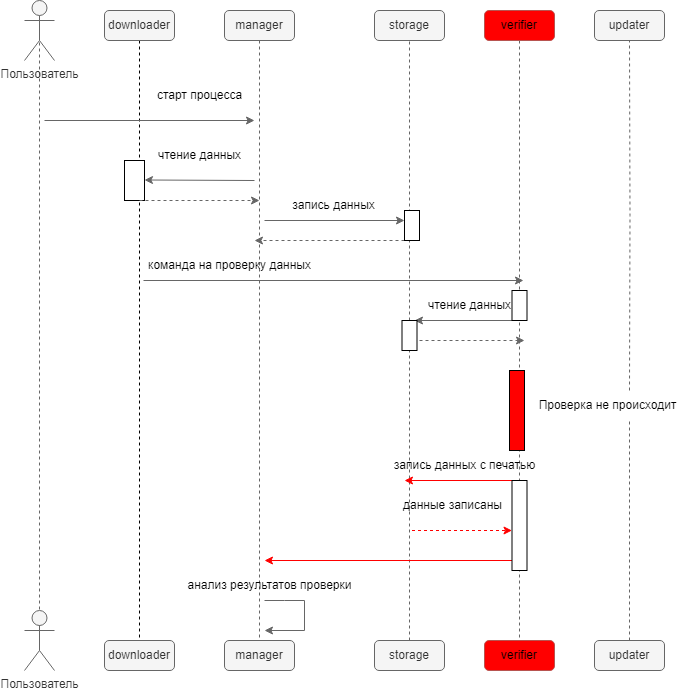

The diagram above was exported from draw.io. Its source (the exported page's mxGraphModel, read from the mxfile embedded in the PNG):
<mxGraphModel dx="832" dy="479" grid="1" gridSize="10" guides="1" tooltips="1" connect="1" arrows="1" fold="1" page="1" pageScale="1" pageWidth="827" pageHeight="1169" math="0" shadow="0">
  <root>
    <mxCell id="0" />
    <mxCell id="1" parent="0" />
    <mxCell id="NzjiR6X6Z1qu7tx-iiga-30" style="edgeStyle=orthogonalEdgeStyle;rounded=0;orthogonalLoop=1;jettySize=auto;html=1;exitX=0.5;exitY=0.5;exitDx=0;exitDy=0;exitPerimeter=0;entryX=0.5;entryY=0.5;entryDx=0;entryDy=0;entryPerimeter=0;endArrow=none;endFill=0;dashed=1;fillColor=#f5f5f5;strokeColor=#666666;" parent="1" source="NzjiR6X6Z1qu7tx-iiga-1" target="NzjiR6X6Z1qu7tx-iiga-16" edge="1">
      <mxGeometry relative="1" as="geometry" />
    </mxCell>
    <mxCell id="NzjiR6X6Z1qu7tx-iiga-1" value="Пользователь" style="shape=umlActor;verticalLabelPosition=bottom;verticalAlign=top;html=1;outlineConnect=0;fillColor=#f5f5f5;fontColor=#333333;strokeColor=#666666;" parent="1" vertex="1">
      <mxGeometry x="50" y="40" width="30" height="60" as="geometry" />
    </mxCell>
    <mxCell id="NzjiR6X6Z1qu7tx-iiga-27" style="edgeStyle=orthogonalEdgeStyle;rounded=0;orthogonalLoop=1;jettySize=auto;html=1;exitX=0.5;exitY=1;exitDx=0;exitDy=0;entryX=0.5;entryY=0;entryDx=0;entryDy=0;endArrow=none;endFill=0;dashed=1;" parent="1" source="NzjiR6X6Z1qu7tx-iiga-2" target="NzjiR6X6Z1qu7tx-iiga-18" edge="1">
      <mxGeometry relative="1" as="geometry" />
    </mxCell>
    <mxCell id="NzjiR6X6Z1qu7tx-iiga-2" value="downloader" style="rounded=1;whiteSpace=wrap;html=1;fillColor=#f5f5f5;fontColor=#333333;strokeColor=#666666;" parent="1" vertex="1">
      <mxGeometry x="130" y="50" width="70" height="30" as="geometry" />
    </mxCell>
    <mxCell id="NzjiR6X6Z1qu7tx-iiga-26" style="edgeStyle=orthogonalEdgeStyle;rounded=0;orthogonalLoop=1;jettySize=auto;html=1;exitX=0.5;exitY=1;exitDx=0;exitDy=0;entryX=0.5;entryY=0;entryDx=0;entryDy=0;fillColor=#f5f5f5;strokeColor=#666666;endArrow=none;endFill=0;dashed=1;" parent="1" source="NzjiR6X6Z1qu7tx-iiga-9" target="NzjiR6X6Z1qu7tx-iiga-19" edge="1">
      <mxGeometry relative="1" as="geometry" />
    </mxCell>
    <mxCell id="NzjiR6X6Z1qu7tx-iiga-9" value="manager" style="rounded=1;whiteSpace=wrap;html=1;fillColor=#f5f5f5;fontColor=#333333;strokeColor=#666666;" parent="1" vertex="1">
      <mxGeometry x="250" y="50" width="70" height="30" as="geometry" />
    </mxCell>
    <mxCell id="NzjiR6X6Z1qu7tx-iiga-10" value="storage" style="rounded=1;whiteSpace=wrap;html=1;fillColor=#f5f5f5;fontColor=#333333;strokeColor=#666666;" parent="1" vertex="1">
      <mxGeometry x="400" y="50" width="70" height="30" as="geometry" />
    </mxCell>
    <mxCell id="NzjiR6X6Z1qu7tx-iiga-24" style="edgeStyle=orthogonalEdgeStyle;rounded=0;orthogonalLoop=1;jettySize=auto;html=1;exitX=0.5;exitY=1;exitDx=0;exitDy=0;entryX=0.5;entryY=0;entryDx=0;entryDy=0;dashed=1;endArrow=none;endFill=0;fillColor=#f5f5f5;strokeColor=#666666;" parent="1" source="NzjiR6X6Z1qu7tx-iiga-11" target="NzjiR6X6Z1qu7tx-iiga-21" edge="1">
      <mxGeometry relative="1" as="geometry" />
    </mxCell>
    <mxCell id="NzjiR6X6Z1qu7tx-iiga-11" value="verifier" style="rounded=1;whiteSpace=wrap;html=1;fillColor=#FF0000;strokeColor=#b85450;" parent="1" vertex="1">
      <mxGeometry x="510" y="50" width="70" height="30" as="geometry" />
    </mxCell>
    <mxCell id="NzjiR6X6Z1qu7tx-iiga-12" value="updater" style="rounded=1;whiteSpace=wrap;html=1;fillColor=#f5f5f5;fontColor=#333333;strokeColor=#666666;" parent="1" vertex="1">
      <mxGeometry x="620" y="50" width="70" height="30" as="geometry" />
    </mxCell>
    <mxCell id="NzjiR6X6Z1qu7tx-iiga-16" value="Пользователь" style="shape=umlActor;verticalLabelPosition=bottom;verticalAlign=top;html=1;outlineConnect=0;fillColor=#f5f5f5;fontColor=#333333;strokeColor=#666666;" parent="1" vertex="1">
      <mxGeometry x="50" y="650" width="30" height="60" as="geometry" />
    </mxCell>
    <mxCell id="NzjiR6X6Z1qu7tx-iiga-18" value="downloader" style="rounded=1;whiteSpace=wrap;html=1;fillColor=#f5f5f5;fontColor=#333333;strokeColor=#666666;" parent="1" vertex="1">
      <mxGeometry x="130" y="680" width="70" height="30" as="geometry" />
    </mxCell>
    <mxCell id="NzjiR6X6Z1qu7tx-iiga-19" value="manager" style="rounded=1;whiteSpace=wrap;html=1;fillColor=#f5f5f5;fontColor=#333333;strokeColor=#666666;" parent="1" vertex="1">
      <mxGeometry x="250" y="680" width="70" height="30" as="geometry" />
    </mxCell>
    <mxCell id="NzjiR6X6Z1qu7tx-iiga-41" style="edgeStyle=orthogonalEdgeStyle;rounded=0;orthogonalLoop=1;jettySize=auto;html=1;exitX=0.5;exitY=0;exitDx=0;exitDy=0;entryX=0.5;entryY=1;entryDx=0;entryDy=0;endArrow=none;endFill=0;fillColor=#f5f5f5;strokeColor=#666666;dashed=1;" parent="1" source="NzjiR6X6Z1qu7tx-iiga-47" target="NzjiR6X6Z1qu7tx-iiga-10" edge="1">
      <mxGeometry relative="1" as="geometry" />
    </mxCell>
    <mxCell id="NzjiR6X6Z1qu7tx-iiga-20" value="storage" style="rounded=1;whiteSpace=wrap;html=1;fillColor=#f5f5f5;fontColor=#333333;strokeColor=#666666;" parent="1" vertex="1">
      <mxGeometry x="400" y="680" width="70" height="30" as="geometry" />
    </mxCell>
    <mxCell id="NzjiR6X6Z1qu7tx-iiga-21" value="verifier" style="rounded=1;whiteSpace=wrap;html=1;fillColor=#FF0000;strokeColor=#b85450;" parent="1" vertex="1">
      <mxGeometry x="510" y="680" width="70" height="30" as="geometry" />
    </mxCell>
    <mxCell id="NzjiR6X6Z1qu7tx-iiga-55" style="edgeStyle=orthogonalEdgeStyle;rounded=0;orthogonalLoop=1;jettySize=auto;html=1;exitX=0.5;exitY=0;exitDx=0;exitDy=0;entryX=0.5;entryY=1;entryDx=0;entryDy=0;fillColor=#f5f5f5;strokeColor=#666666;endArrow=none;endFill=0;dashed=1;" parent="1" target="NzjiR6X6Z1qu7tx-iiga-12" edge="1">
      <mxGeometry relative="1" as="geometry">
        <mxPoint x="655" y="430" as="sourcePoint" />
      </mxGeometry>
    </mxCell>
    <mxCell id="NzjiR6X6Z1qu7tx-iiga-22" value="updater" style="rounded=1;whiteSpace=wrap;html=1;fillColor=#f5f5f5;fontColor=#333333;strokeColor=#666666;" parent="1" vertex="1">
      <mxGeometry x="620" y="680" width="70" height="30" as="geometry" />
    </mxCell>
    <mxCell id="NzjiR6X6Z1qu7tx-iiga-28" value="" style="endArrow=classic;html=1;rounded=0;fillColor=#f5f5f5;strokeColor=#666666;" parent="1" edge="1">
      <mxGeometry width="50" height="50" relative="1" as="geometry">
        <mxPoint x="70" y="160" as="sourcePoint" />
        <mxPoint x="280" y="160" as="targetPoint" />
      </mxGeometry>
    </mxCell>
    <mxCell id="NzjiR6X6Z1qu7tx-iiga-29" value="старт процесса" style="text;html=1;align=center;verticalAlign=middle;resizable=0;points=[];autosize=1;strokeColor=none;fillColor=none;" parent="1" vertex="1">
      <mxGeometry x="170" y="120" width="110" height="30" as="geometry" />
    </mxCell>
    <mxCell id="NzjiR6X6Z1qu7tx-iiga-31" value="" style="endArrow=classic;html=1;rounded=0;fillColor=#f5f5f5;strokeColor=#666666;" parent="1" edge="1">
      <mxGeometry width="50" height="50" relative="1" as="geometry">
        <mxPoint x="280" y="220" as="sourcePoint" />
        <mxPoint x="170" y="219.5" as="targetPoint" />
      </mxGeometry>
    </mxCell>
    <mxCell id="NzjiR6X6Z1qu7tx-iiga-32" value="чтение данных" style="text;html=1;align=center;verticalAlign=middle;resizable=0;points=[];autosize=1;strokeColor=none;fillColor=none;" parent="1" vertex="1">
      <mxGeometry x="170" y="180" width="110" height="30" as="geometry" />
    </mxCell>
    <mxCell id="NzjiR6X6Z1qu7tx-iiga-33" value="" style="rounded=0;whiteSpace=wrap;html=1;" parent="1" vertex="1">
      <mxGeometry x="150" y="200" width="20" height="40" as="geometry" />
    </mxCell>
    <mxCell id="NzjiR6X6Z1qu7tx-iiga-34" value="" style="endArrow=classic;html=1;rounded=0;dashed=1;fillColor=#f5f5f5;strokeColor=#666666;" parent="1" edge="1">
      <mxGeometry width="50" height="50" relative="1" as="geometry">
        <mxPoint x="165" y="240" as="sourcePoint" />
        <mxPoint x="285" y="240" as="targetPoint" />
      </mxGeometry>
    </mxCell>
    <mxCell id="NzjiR6X6Z1qu7tx-iiga-35" value="" style="endArrow=classic;html=1;rounded=0;fillColor=#f5f5f5;strokeColor=#666666;" parent="1" edge="1">
      <mxGeometry width="50" height="50" relative="1" as="geometry">
        <mxPoint x="290" y="260" as="sourcePoint" />
        <mxPoint x="430" y="260" as="targetPoint" />
      </mxGeometry>
    </mxCell>
    <mxCell id="NzjiR6X6Z1qu7tx-iiga-36" value="запись данных" style="text;html=1;align=center;verticalAlign=middle;resizable=0;points=[];autosize=1;strokeColor=none;fillColor=none;" parent="1" vertex="1">
      <mxGeometry x="304" y="230" width="110" height="30" as="geometry" />
    </mxCell>
    <mxCell id="NzjiR6X6Z1qu7tx-iiga-37" value="" style="endArrow=classic;html=1;rounded=0;dashed=1;fillColor=#f5f5f5;strokeColor=#666666;" parent="1" edge="1">
      <mxGeometry width="50" height="50" relative="1" as="geometry">
        <mxPoint x="430" y="280" as="sourcePoint" />
        <mxPoint x="280" y="280" as="targetPoint" />
      </mxGeometry>
    </mxCell>
    <mxCell id="NzjiR6X6Z1qu7tx-iiga-38" value="" style="rounded=0;whiteSpace=wrap;html=1;" parent="1" vertex="1">
      <mxGeometry x="430" y="250" width="15" height="30" as="geometry" />
    </mxCell>
    <mxCell id="NzjiR6X6Z1qu7tx-iiga-42" value="" style="endArrow=classic;html=1;rounded=0;fillColor=#f5f5f5;strokeColor=#666666;" parent="1" edge="1">
      <mxGeometry width="50" height="50" relative="1" as="geometry">
        <mxPoint x="169" y="320" as="sourcePoint" />
        <mxPoint x="549" y="320" as="targetPoint" />
      </mxGeometry>
    </mxCell>
    <mxCell id="NzjiR6X6Z1qu7tx-iiga-43" value="команда на проверку данных" style="text;html=1;align=center;verticalAlign=middle;resizable=0;points=[];autosize=1;strokeColor=none;fillColor=none;" parent="1" vertex="1">
      <mxGeometry x="160" y="290" width="190" height="30" as="geometry" />
    </mxCell>
    <mxCell id="NzjiR6X6Z1qu7tx-iiga-44" value="" style="endArrow=classic;html=1;rounded=0;fillColor=#f5f5f5;strokeColor=#666666;" parent="1" edge="1">
      <mxGeometry width="50" height="50" relative="1" as="geometry">
        <mxPoint x="540" y="360" as="sourcePoint" />
        <mxPoint x="440" y="360" as="targetPoint" />
      </mxGeometry>
    </mxCell>
    <mxCell id="NzjiR6X6Z1qu7tx-iiga-45" value="чтение данных" style="text;html=1;align=center;verticalAlign=middle;resizable=0;points=[];autosize=1;strokeColor=none;fillColor=none;" parent="1" vertex="1">
      <mxGeometry x="440" y="330" width="110" height="30" as="geometry" />
    </mxCell>
    <mxCell id="NzjiR6X6Z1qu7tx-iiga-46" value="" style="rounded=0;whiteSpace=wrap;html=1;" parent="1" vertex="1">
      <mxGeometry x="537.5" y="330" width="15" height="30" as="geometry" />
    </mxCell>
    <mxCell id="NzjiR6X6Z1qu7tx-iiga-48" value="" style="edgeStyle=orthogonalEdgeStyle;rounded=0;orthogonalLoop=1;jettySize=auto;html=1;exitX=0.5;exitY=0;exitDx=0;exitDy=0;entryX=0.5;entryY=1;entryDx=0;entryDy=0;endArrow=none;endFill=0;fillColor=#f5f5f5;strokeColor=#666666;dashed=1;" parent="1" source="NzjiR6X6Z1qu7tx-iiga-20" target="NzjiR6X6Z1qu7tx-iiga-47" edge="1">
      <mxGeometry relative="1" as="geometry">
        <mxPoint x="435" y="440" as="sourcePoint" />
        <mxPoint x="435" y="80" as="targetPoint" />
      </mxGeometry>
    </mxCell>
    <mxCell id="NzjiR6X6Z1qu7tx-iiga-47" value="" style="rounded=0;whiteSpace=wrap;html=1;" parent="1" vertex="1">
      <mxGeometry x="427.5" y="360" width="15" height="30" as="geometry" />
    </mxCell>
    <mxCell id="NzjiR6X6Z1qu7tx-iiga-49" value="" style="endArrow=classic;html=1;rounded=0;dashed=1;fillColor=#f5f5f5;strokeColor=#666666;" parent="1" edge="1">
      <mxGeometry width="50" height="50" relative="1" as="geometry">
        <mxPoint x="445" y="380" as="sourcePoint" />
        <mxPoint x="550" y="380" as="targetPoint" />
      </mxGeometry>
    </mxCell>
    <mxCell id="NzjiR6X6Z1qu7tx-iiga-51" value="" style="rounded=0;whiteSpace=wrap;html=1;fillColor=#ff0000;" parent="1" vertex="1">
      <mxGeometry x="535" y="410" width="15" height="80" as="geometry" />
    </mxCell>
    <mxCell id="NzjiR6X6Z1qu7tx-iiga-57" value="запись данных с печатью" style="text;html=1;align=center;verticalAlign=middle;resizable=0;points=[];autosize=1;strokeColor=none;fillColor=none;" parent="1" vertex="1">
      <mxGeometry x="410" y="490" width="160" height="30" as="geometry" />
    </mxCell>
    <mxCell id="NzjiR6X6Z1qu7tx-iiga-58" value="" style="endArrow=classic;html=1;rounded=0;dashed=1;strokeColor=#FF0000;" parent="1" edge="1">
      <mxGeometry width="50" height="50" relative="1" as="geometry">
        <mxPoint x="437.5" y="570" as="sourcePoint" />
        <mxPoint x="537.5" y="570.01" as="targetPoint" />
      </mxGeometry>
    </mxCell>
    <mxCell id="NzjiR6X6Z1qu7tx-iiga-63" value="" style="endArrow=classic;html=1;rounded=0;strokeColor=#FF0000;exitX=0.25;exitY=0;exitDx=0;exitDy=0;" parent="1" source="NzjiR6X6Z1qu7tx-iiga-66" edge="1">
      <mxGeometry width="50" height="50" relative="1" as="geometry">
        <mxPoint x="527.04" y="520" as="sourcePoint" />
        <mxPoint x="430" y="520" as="targetPoint" />
      </mxGeometry>
    </mxCell>
    <mxCell id="NzjiR6X6Z1qu7tx-iiga-64" value="данные записаны" style="text;html=1;align=center;verticalAlign=middle;resizable=0;points=[];autosize=1;strokeColor=none;fillColor=none;" parent="1" vertex="1">
      <mxGeometry x="417.5" y="530" width="120" height="30" as="geometry" />
    </mxCell>
    <mxCell id="NzjiR6X6Z1qu7tx-iiga-65" value="" style="endArrow=classic;html=1;rounded=0;fillColor=#f8cecc;strokeColor=#ff0000;" parent="1" edge="1">
      <mxGeometry width="50" height="50" relative="1" as="geometry">
        <mxPoint x="540" y="600" as="sourcePoint" />
        <mxPoint x="290" y="600" as="targetPoint" />
      </mxGeometry>
    </mxCell>
    <mxCell id="NzjiR6X6Z1qu7tx-iiga-66" value="" style="rounded=0;whiteSpace=wrap;html=1;" parent="1" vertex="1">
      <mxGeometry x="537.5" y="520" width="15" height="90" as="geometry" />
    </mxCell>
    <mxCell id="NzjiR6X6Z1qu7tx-iiga-67" value="" style="endArrow=classic;html=1;rounded=0;fillColor=#f5f5f5;strokeColor=#666666;" parent="1" edge="1">
      <mxGeometry width="50" height="50" relative="1" as="geometry">
        <mxPoint x="290" y="640" as="sourcePoint" />
        <mxPoint x="290" y="670" as="targetPoint" />
        <Array as="points">
          <mxPoint x="310" y="640" />
          <mxPoint x="330" y="640" />
          <mxPoint x="330" y="670" />
        </Array>
      </mxGeometry>
    </mxCell>
    <mxCell id="NzjiR6X6Z1qu7tx-iiga-68" value="анализ результатов проверки" style="text;html=1;align=center;verticalAlign=middle;resizable=0;points=[];autosize=1;strokeColor=none;fillColor=none;" parent="1" vertex="1">
      <mxGeometry x="200" y="610" width="190" height="30" as="geometry" />
    </mxCell>
    <mxCell id="lo-FoEMBlkoxJSgYpffZ-2" value="" style="edgeStyle=orthogonalEdgeStyle;rounded=0;orthogonalLoop=1;jettySize=auto;html=1;exitX=0.5;exitY=0;exitDx=0;exitDy=0;entryX=0.5;entryY=1;entryDx=0;entryDy=0;fillColor=#f5f5f5;strokeColor=#666666;endArrow=none;endFill=0;dashed=1;" edge="1" parent="1" source="NzjiR6X6Z1qu7tx-iiga-22">
      <mxGeometry relative="1" as="geometry">
        <mxPoint x="655" y="680" as="sourcePoint" />
        <mxPoint x="655" y="460" as="targetPoint" />
      </mxGeometry>
    </mxCell>
    <mxCell id="lo-FoEMBlkoxJSgYpffZ-3" value="Проверка не происходит" style="text;html=1;align=center;verticalAlign=middle;resizable=0;points=[];autosize=1;strokeColor=none;fillColor=none;" vertex="1" parent="1">
      <mxGeometry x="552.5" y="430" width="160" height="30" as="geometry" />
    </mxCell>
  </root>
</mxGraphModel>